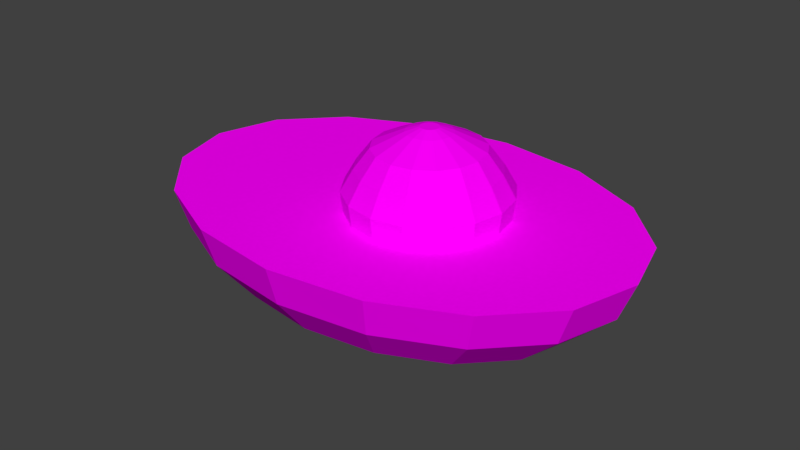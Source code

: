 # Source: avocado.blend  (saved by Blender 2.79.0; exported with 4.5.12 LTS)
import bpy
from mathutils import Matrix  # noqa: F401  (used for matrix-valued properties, if any)

bpy.ops.wm.read_factory_settings(use_empty=True)
scene = bpy.context.scene
scene.name = 'Scene'

# ---- collections
col_collection_1 = bpy.data.collections.new('Collection 1'); scene.collection.children.link(col_collection_1)

# ---- images (referenced by path relative to the original .blend; pixels are not part of the script)
import os
ASSET_DIR = os.environ.get("B2B_ASSET_DIR", "")  # directory of the original .blend (textures are referenced by path, not embedded)
HERE = os.path.dirname(os.path.abspath(__file__))  # packed textures are extracted next to this script under _unpacked/

def load_image(name, relpath, width, height, colorspace="sRGB"):
    """Load a texture the original file referenced (path relative to the .blend, or extracted next to this script)."""
    p = next((c for c in (os.path.join(HERE, relpath), os.path.join(ASSET_DIR, relpath)) if relpath and os.path.exists(c)), "")
    if p:
        img = bpy.data.images.load(p, check_existing=True)
        img.name = name
    else:  # same state as the original file: an image datablock whose file is absent (Cycles renders it pink)
        img = bpy.data.images.new(name, width, height)
        img.source = "FILE"
        img.filepath = "//" + (relpath or name)
    img.colorspace_settings.name = colorspace
    return img
img_avocado = load_image('avocado', 'avocado.png', 1024, 1024, 'sRGB')

# ---- materials (node trees are filled in below, after node groups)
mat_avocado = bpy.data.materials.new('avocado')
mat_avocado.alpha_threshold = 0.0
mat_avocado.roughness = 0.5

# ---- material node trees
mat_avocado.use_nodes = True; mat_avocado.node_tree.nodes.clear()
_N = mat_avocado.node_tree.nodes; _L = mat_avocado.node_tree.links
n0 = _N.new('ShaderNodeOutputMaterial'); n0.name = 'Material Output'; n0.location = (300, 300)
n1 = _N.new('ShaderNodeBsdfDiffuse'); n1.name = 'Diffuse BSDF'; n1.location = (10, 300)
n2 = _N.new('ShaderNodeTexImage'); n2.name = 'Image Texture'; n2.location = (-180, 300)
n2.width = 140
n2.image = img_avocado
_L.new(n1.outputs[0], n0.inputs[0])
_L.new(n2.outputs[0], n1.inputs[0])
n0.is_active_output = True

# ---- world
world_world = bpy.data.worlds.new('World'); scene.world = world_world
world_world.color = (0.05088, 0.05088, 0.05088)
world_world.use_sun_shadow = False
world_world.sun_shadow_jitter_overblur = 0.0
world_world.cycles.sampling_method = 'MANUAL'

# ---- meshes
me_circle_001 = bpy.data.meshes.new('Circle.001')
me_circle_001.from_pydata([(4.444e-08, 1.383, 0.0), (-0.7599, 1.278, 0.0), (-1.404, 0.9781, 0.0), (-1.835, 0.5294, 0.0), (-1.986, -6.521e-08, 0.0), (-1.835, -0.5294, 0.0), (-1.404, -0.9781, 0.0), (-0.7599, -1.278, 0.0), (-2.554e-07, -1.383, 0.0), (0.7599, -1.278, 0.0), (1.404, -0.9781, 0.0), (1.835, -0.5294, 0.0), (1.986, 1.175e-08, 0.0), (1.835, 0.5294, 0.0), (1.404, 0.9781, 0.0), (0.7599, 1.278, 0.0), (0.2713, 0.6219, 0.0), (0.0333, 0.5746, 0.0), (-0.1685, 0.4397, 0.0), (-0.3033, 0.238, 0.0), (-0.3506, -2.296e-08, 0.0), (-0.3033, -0.238, 0.0), (-0.1685, -0.4397, 0.0), (0.0333, -0.5746, 0.0), (0.2713, -0.6219, 0.0), (0.5093, -0.5746, 0.0), (0.711, -0.4397, 0.0), (0.8458, -0.238, 0.0), (0.8932, 1.164e-08, 0.0), (0.8458, 0.238, 0.0), (0.711, 0.4397, 0.0), (0.5093, 0.5746, 0.0), (0.2713, 0.5483, 0.338), (0.06145, 0.5066, 0.338), (-0.1164, 0.3877, 0.338), (-0.2353, 0.2098, 0.338), (-0.277, -1.892e-08, 0.338), (-0.2353, -0.2098, 0.338), (-0.1164, -0.3877, 0.338), (0.06145, -0.5066, 0.338), (0.2713, -0.5483, 0.338), (0.4811, -0.5066, 0.338), (0.659, -0.3877, 0.338), (0.7779, -0.2098, 0.338), (0.8196, 1.159e-08, 0.338), (0.7779, 0.2098, 0.338), (0.659, 0.3877, 0.338), (0.4811, 0.5066, 0.338), (0.2713, 0.4276, 0.4973), (0.1077, 0.395, 0.4973), (-0.03105, 0.3023, 0.4973), (-0.1237, 0.1636, 0.4973), (-0.1563, -1.229e-08, 0.4973), (-0.1237, -0.1636, 0.4973), (-0.03105, -0.3023, 0.4973), (0.1077, -0.395, 0.4973), (0.2713, -0.4276, 0.4973), (0.4349, -0.395, 0.4973), (0.5736, -0.3023, 0.4973), (0.6663, -0.1636, 0.4973), (0.6989, 1.15e-08, 0.4973), (0.6663, 0.1636, 0.4973), (0.5736, 0.3023, 0.4973), (0.4349, 0.395, 0.4973), (0.2713, 0.1809, 0.6152), (0.2021, 0.1671, 0.6152), (0.1434, 0.1279, 0.6152), (0.1042, 0.06923, 0.6152), (0.09039, 1.723e-10, 0.6152), (0.1042, -0.06923, 0.6152), (0.1434, -0.1279, 0.6152), (0.2021, -0.1671, 0.6152), (0.2713, -0.1809, 0.6152), (0.3405, -0.1671, 0.6152), (0.3992, -0.1279, 0.6152), (0.4384, -0.06923, 0.6152), (0.4522, 1.024e-08, 0.6152), (0.4384, 0.06923, 0.6152), (0.3992, 0.1279, 0.6152), (0.3405, 0.1671, 0.6152), (0.2713, 0.07336, 0.6506), (0.2432, 0.06778, 0.6506), (0.2194, 0.05187, 0.6506), (0.2035, 0.02807, 0.6506), (0.1979, 5.053e-09, 0.6506), (0.2035, -0.02807, 0.6506), (0.2194, -0.05187, 0.6506), (0.2432, -0.06778, 0.6506), (0.2713, -0.07336, 0.6506), (0.2994, -0.06778, 0.6506), (0.3232, -0.05187, 0.6506), (0.3391, -0.02807, 0.6506), (0.3446, 9.134e-09, 0.6506), (0.3391, 0.02807, 0.6506), (0.3232, 0.05187, 0.6506), (0.2994, 0.06778, 0.6506), (2.982e-08, 1.298, -0.3094), (-0.7131, 1.199, -0.3094), (-1.318, 0.9179, -0.3094), (-1.722, 0.4968, -0.3094), (-1.863, -5.861e-08, -0.3094), (-1.722, -0.4968, -0.3094), (-1.318, -0.9179, -0.3094), (-0.7131, -1.199, -0.3094), (-2.515e-07, -1.298, -0.3094), (0.7131, -1.199, -0.3094), (1.318, -0.9179, -0.3094), (1.722, -0.4968, -0.3094), (1.863, 1.361e-08, -0.3094), (1.722, 0.4968, -0.3094), (1.318, 0.9179, -0.3094), (0.7131, 1.199, -0.3094), (1.777e-08, 1.051, -0.622), (-0.5774, 0.971, -0.622), (-1.067, 0.7432, -0.622), (-1.394, 0.4022, -0.622), (-1.509, -4.604e-08, -0.622), (-1.394, -0.4022, -0.622), (-1.067, -0.7432, -0.622), (-0.5774, -0.971, -0.622), (-2.1e-07, -1.051, -0.622), (0.5774, -0.971, -0.622), (1.067, -0.7432, -0.622), (1.394, -0.4022, -0.622), (1.509, 1.244e-08, -0.622), (1.394, 0.4022, -0.622), (1.067, 0.7432, -0.622), (0.5774, 0.971, -0.622), (-1.554e-08, 0.6864, -0.8933), (-0.377, 0.6341, -0.8933), (-0.6967, 0.4853, -0.8933), (-0.9102, 0.2627, -0.8933), (-0.9852, -2.877e-08, -0.8933), (-0.9102, -0.2627, -0.8933), (-0.6967, -0.4853, -0.8933), (-0.377, -0.6341, -0.8933), (-1.643e-07, -0.6864, -0.8933), (0.377, -0.6341, -0.8933), (0.6967, -0.4853, -0.8933), (0.9102, -0.2627, -0.8933), (0.9852, 9.416e-09, -0.8933), (0.9102, 0.2627, -0.8933), (0.6967, 0.4853, -0.8933), (0.377, 0.6341, -0.8933), (-2.663e-08, 0.2145, -1.088), (-0.1178, 0.1982, -1.088), (-0.2178, 0.1517, -1.088), (-0.2845, 0.0821, -1.088), (-0.3079, -1.31e-09, -1.088), (-0.2845, -0.0821, -1.088), (-0.2178, -0.1517, -1.088), (-0.1178, -0.1982, -1.088), (-7.312e-08, -0.2145, -1.088), (0.1178, -0.1982, -1.088), (0.2178, -0.1517, -1.088), (0.2845, -0.0821, -1.088), (0.3079, 1.063e-08, -1.088), (0.2845, 0.0821, -1.088), (0.2178, 0.1517, -1.088), (0.1178, 0.1982, -1.088), (0.5179, 0.5955, 0.169), (0.727, 0.4558, 0.169), (0.2713, -0.6445, 0.169), (0.02463, -0.5955, 0.169), (0.02463, 0.5955, 0.169), (0.2713, 0.6445, 0.169), (0.5179, -0.5955, 0.169), (-0.1845, 0.4558, 0.169), (0.727, -0.4558, 0.169), (-0.3242, 0.2467, 0.169), (0.8668, -0.2467, 0.169), (-0.3733, -2.326e-08, 0.169), (0.9158, 1.26e-08, 0.169), (-0.3242, -0.2467, 0.169), (0.8668, 0.2467, 0.169), (-0.1845, -0.4558, 0.169)], [], [(0, 1, 17, 16), (15, 0, 16, 31), (14, 15, 31, 30), (13, 14, 30, 29), (12, 13, 29, 28), (11, 12, 28, 27), (10, 11, 27, 26), (9, 10, 26, 25), (8, 9, 25, 24), (7, 8, 24, 23), (6, 7, 23, 22), (5, 6, 22, 21), (4, 5, 21, 20), (3, 4, 20, 19), (2, 3, 19, 18), (1, 2, 18, 17), (160, 47, 46, 161), (162, 40, 39, 163), (164, 33, 32, 165), (165, 32, 47, 160), (166, 41, 40, 162), (167, 34, 33, 164), (168, 42, 41, 166), (169, 35, 34, 167), (170, 43, 42, 168), (171, 36, 35, 169), (172, 44, 43, 170), (173, 37, 36, 171), (174, 45, 44, 172), (175, 38, 37, 173), (161, 46, 45, 174), (163, 39, 38, 175), (45, 61, 60, 44), (38, 54, 53, 37), (46, 62, 61, 45), (39, 55, 54, 38), (47, 63, 62, 46), (40, 56, 55, 39), (33, 49, 48, 32), (32, 48, 63, 47), (41, 57, 56, 40), (34, 50, 49, 33), (42, 58, 57, 41), (35, 51, 50, 34), (43, 59, 58, 42), (36, 52, 51, 35), (44, 60, 59, 43), (37, 53, 52, 36), (51, 67, 66, 50), (59, 75, 74, 58), (52, 68, 67, 51), (60, 76, 75, 59), (53, 69, 68, 52), (61, 77, 76, 60), (54, 70, 69, 53), (62, 78, 77, 61), (55, 71, 70, 54), (63, 79, 78, 62), (56, 72, 71, 55), (49, 65, 64, 48), (48, 64, 79, 63), (57, 73, 72, 56), (50, 66, 65, 49), (58, 74, 73, 57), (72, 88, 87, 71), (65, 81, 80, 64), (64, 80, 95, 79), (73, 89, 88, 72), (66, 82, 81, 65), (74, 90, 89, 73), (67, 83, 82, 66), (75, 91, 90, 74), (68, 84, 83, 67), (76, 92, 91, 75), (69, 85, 84, 68), (77, 93, 92, 76), (70, 86, 85, 69), (78, 94, 93, 77), (71, 87, 86, 70), (79, 95, 94, 78), (84, 93, 94, 83), (83, 94, 95, 82), (80, 81, 82, 95), (85, 92, 93, 84), (86, 91, 92, 85), (87, 90, 91, 86), (88, 89, 90, 87), (8, 104, 105, 9), (1, 97, 98, 2), (9, 105, 106, 10), (2, 98, 99, 3), (10, 106, 107, 11), (3, 99, 100, 4), (11, 107, 108, 12), (4, 100, 101, 5), (12, 108, 109, 13), (5, 101, 102, 6), (13, 109, 110, 14), (6, 102, 103, 7), (14, 110, 111, 15), (7, 103, 104, 8), (0, 96, 97, 1), (15, 111, 96, 0), (107, 123, 124, 108), (100, 116, 117, 101), (108, 124, 125, 109), (101, 117, 118, 102), (109, 125, 126, 110), (102, 118, 119, 103), (110, 126, 127, 111), (103, 119, 120, 104), (96, 112, 113, 97), (111, 127, 112, 96), (104, 120, 121, 105), (97, 113, 114, 98), (105, 121, 122, 106), (98, 114, 115, 99), (106, 122, 123, 107), (99, 115, 116, 100), (113, 129, 130, 114), (121, 137, 138, 122), (114, 130, 131, 115), (122, 138, 139, 123), (115, 131, 132, 116), (123, 139, 140, 124), (116, 132, 133, 117), (124, 140, 141, 125), (117, 133, 134, 118), (125, 141, 142, 126), (118, 134, 135, 119), (126, 142, 143, 127), (119, 135, 136, 120), (112, 128, 129, 113), (127, 143, 128, 112), (120, 136, 137, 121), (134, 150, 151, 135), (142, 158, 159, 143), (135, 151, 152, 136), (128, 144, 145, 129), (143, 159, 144, 128), (136, 152, 153, 137), (129, 145, 146, 130), (137, 153, 154, 138), (130, 146, 147, 131), (138, 154, 155, 139), (131, 147, 148, 132), (139, 155, 156, 140), (132, 148, 149, 133), (140, 156, 157, 141), (133, 149, 150, 134), (141, 157, 158, 142), (149, 148, 156, 155), (150, 149, 155, 154), (151, 150, 154, 153), (152, 151, 153), (148, 147, 157, 156), (147, 146, 158, 157), (146, 145, 159, 158), (144, 159, 145), (23, 163, 175, 22), (30, 161, 174, 29), (22, 175, 173, 21), (29, 174, 172, 28), (21, 173, 171, 20), (28, 172, 170, 27), (20, 171, 169, 19), (27, 170, 168, 26), (19, 169, 167, 18), (26, 168, 166, 25), (18, 167, 164, 17), (25, 166, 162, 24), (16, 165, 160, 31), (17, 164, 165, 16), (24, 162, 163, 23), (31, 160, 161, 30)])
_uv = me_circle_001.uv_layers.new(name='UVMap')
_uv.uv.foreach_set('vector', [0.7645, 0.9596, 0.6841, 0.9512, 0.7653, 0.8744, 0.7905, 0.8785, 0.8442, 0.9459, 0.7645, 0.9596, 0.7905, 0.8785, 0.8154, 0.8727, 0.911, 0.9121, 0.8442, 0.9459, 0.8154, 0.8727, 0.8362, 0.8578, 0.9548, 0.8634, 0.911, 0.9121, 0.8362, 0.8578, 0.8497, 0.8361, 0.9689, 0.8071, 0.9548, 0.8634, 0.8497, 0.8361, 0.8538, 0.8109, 0.9511, 0.7519, 0.9689, 0.8071, 0.8538, 0.8109, 0.848, 0.786, 0.9043, 0.7061, 0.9511, 0.7519, 0.848, 0.786, 0.8331, 0.7652, 0.8354, 0.6768, 0.9043, 0.7061, 0.8331, 0.7652, 0.8114, 0.7517, 0.755, 0.6683, 0.8354, 0.6768, 0.8114, 0.7517, 0.7862, 0.7475, 0.6753, 0.682, 0.755, 0.6683, 0.7862, 0.7475, 0.7613, 0.7533, 0.6085, 0.7158, 0.6753, 0.682, 0.7613, 0.7533, 0.7405, 0.7682, 0.5647, 0.7645, 0.6085, 0.7158, 0.7405, 0.7682, 0.727, 0.7899, 0.5506, 0.8208, 0.5647, 0.7645, 0.727, 0.7899, 0.7228, 0.8152, 0.5684, 0.876, 0.5506, 0.8208, 0.7228, 0.8152, 0.7286, 0.8401, 0.6153, 0.9218, 0.5684, 0.876, 0.7286, 0.8401, 0.7435, 0.8609, 0.6841, 0.9512, 0.6153, 0.9218, 0.7435, 0.8609, 0.7653, 0.8744, 0.4537, 0.7509, 0.414, 0.758, 0.3981, 0.7208, 0.4321, 0.6991, 0.1712, 0.7513, 0.2106, 0.76, 0.211, 0.8004, 0.1713, 0.8075, 0.4323, 0.8591, 0.3992, 0.836, 0.4144, 0.7985, 0.4538, 0.8071, 0.4538, 0.8071, 0.4144, 0.7985, 0.414, 0.758, 0.4537, 0.7509, 0.1927, 0.6994, 0.2258, 0.7225, 0.2106, 0.76, 0.1712, 0.7513, 0.3927, 0.8988, 0.3709, 0.8648, 0.3992, 0.836, 0.4323, 0.8591, 0.2324, 0.6596, 0.2541, 0.6936, 0.2258, 0.7225, 0.1927, 0.6994, 0.3408, 0.9204, 0.3337, 0.8807, 0.3709, 0.8648, 0.3927, 0.8988, 0.2842, 0.638, 0.2913, 0.6778, 0.2541, 0.6936, 0.2324, 0.6596, 0.2846, 0.9205, 0.2933, 0.8811, 0.3337, 0.8807, 0.3408, 0.9204, 0.3404, 0.638, 0.3317, 0.6774, 0.2913, 0.6778, 0.2842, 0.638, 0.2327, 0.899, 0.2558, 0.866, 0.2933, 0.8811, 0.2846, 0.9205, 0.3923, 0.6594, 0.3692, 0.6925, 0.3317, 0.6774, 0.3404, 0.638, 0.1929, 0.8594, 0.2269, 0.8376, 0.2558, 0.866, 0.2327, 0.899, 0.4321, 0.6991, 0.3981, 0.7208, 0.3692, 0.6925, 0.3923, 0.6594, 0.1713, 0.8075, 0.211, 0.8004, 0.2269, 0.8376, 0.1929, 0.8594, 0.3692, 0.6925, 0.3496, 0.7213, 0.3246, 0.7115, 0.3317, 0.6774, 0.2269, 0.8376, 0.2561, 0.8185, 0.2754, 0.8371, 0.2558, 0.866, 0.3981, 0.7208, 0.3689, 0.7399, 0.3496, 0.7213, 0.3692, 0.6925, 0.211, 0.8004, 0.2453, 0.7939, 0.2561, 0.8185, 0.2269, 0.8376, 0.414, 0.758, 0.3797, 0.7645, 0.3689, 0.7399, 0.3981, 0.7208, 0.2106, 0.76, 0.2448, 0.7671, 0.2453, 0.7939, 0.211, 0.8004, 0.3992, 0.836, 0.3704, 0.8163, 0.3802, 0.7913, 0.4144, 0.7985, 0.4144, 0.7985, 0.3802, 0.7913, 0.3797, 0.7645, 0.414, 0.758, 0.2258, 0.7225, 0.2546, 0.7421, 0.2448, 0.7671, 0.2106, 0.76, 0.3709, 0.8648, 0.3518, 0.8356, 0.3704, 0.8163, 0.3992, 0.836, 0.2541, 0.6936, 0.2732, 0.7228, 0.2546, 0.7421, 0.2258, 0.7225, 0.3337, 0.8807, 0.3272, 0.8464, 0.3518, 0.8356, 0.3709, 0.8648, 0.2913, 0.6778, 0.2978, 0.7121, 0.2732, 0.7228, 0.2541, 0.6936, 0.2933, 0.8811, 0.3004, 0.8469, 0.3272, 0.8464, 0.3337, 0.8807, 0.3317, 0.6774, 0.3246, 0.7115, 0.2978, 0.7121, 0.2913, 0.6778, 0.2558, 0.866, 0.2754, 0.8371, 0.3004, 0.8469, 0.2933, 0.8811, 0.3272, 0.8464, 0.3186, 0.8057, 0.3283, 0.8014, 0.3518, 0.8356, 0.2978, 0.7121, 0.3064, 0.7527, 0.2967, 0.7571, 0.2732, 0.7228, 0.3004, 0.8469, 0.308, 0.806, 0.3186, 0.8057, 0.3272, 0.8464, 0.3246, 0.7115, 0.317, 0.7524, 0.3064, 0.7527, 0.2978, 0.7121, 0.2754, 0.8371, 0.2981, 0.8023, 0.308, 0.806, 0.3004, 0.8469, 0.3496, 0.7213, 0.3269, 0.7562, 0.317, 0.7524, 0.3246, 0.7115, 0.2561, 0.8185, 0.2903, 0.795, 0.2981, 0.8023, 0.2754, 0.8371, 0.3689, 0.7399, 0.3347, 0.7634, 0.3269, 0.7562, 0.3496, 0.7213, 0.2453, 0.7939, 0.286, 0.7853, 0.2903, 0.795, 0.2561, 0.8185, 0.3797, 0.7645, 0.339, 0.7731, 0.3347, 0.7634, 0.3689, 0.7399, 0.2448, 0.7671, 0.2857, 0.7747, 0.286, 0.7853, 0.2453, 0.7939, 0.3704, 0.8163, 0.3356, 0.7936, 0.3393, 0.7837, 0.3802, 0.7913, 0.3802, 0.7913, 0.3393, 0.7837, 0.339, 0.7731, 0.3797, 0.7645, 0.2546, 0.7421, 0.2894, 0.7648, 0.2857, 0.7747, 0.2448, 0.7671, 0.3518, 0.8356, 0.3283, 0.8014, 0.3356, 0.7936, 0.3704, 0.8163, 0.2732, 0.7228, 0.2967, 0.7571, 0.2894, 0.7648, 0.2546, 0.7421, 0.2857, 0.7747, 0.302, 0.7775, 0.3021, 0.7816, 0.286, 0.7853, 0.3356, 0.7936, 0.3216, 0.7848, 0.323, 0.7809, 0.3393, 0.7837, 0.3393, 0.7837, 0.323, 0.7809, 0.3229, 0.7768, 0.339, 0.7731, 0.2894, 0.7648, 0.3035, 0.7736, 0.302, 0.7775, 0.2857, 0.7747, 0.3283, 0.8014, 0.3187, 0.7878, 0.3216, 0.7848, 0.3356, 0.7936, 0.2967, 0.7571, 0.3063, 0.7706, 0.3035, 0.7736, 0.2894, 0.7648, 0.3186, 0.8057, 0.3149, 0.7896, 0.3187, 0.7878, 0.3283, 0.8014, 0.3064, 0.7527, 0.3101, 0.7689, 0.3063, 0.7706, 0.2967, 0.7571, 0.308, 0.806, 0.3108, 0.7897, 0.3149, 0.7896, 0.3186, 0.8057, 0.317, 0.7524, 0.3142, 0.7687, 0.3101, 0.7689, 0.3064, 0.7527, 0.2981, 0.8023, 0.3069, 0.7883, 0.3108, 0.7897, 0.308, 0.806, 0.3269, 0.7562, 0.3181, 0.7702, 0.3142, 0.7687, 0.317, 0.7524, 0.2903, 0.795, 0.3039, 0.7854, 0.3069, 0.7883, 0.2981, 0.8023, 0.3347, 0.7634, 0.3211, 0.773, 0.3181, 0.7702, 0.3269, 0.7562, 0.286, 0.7853, 0.3021, 0.7816, 0.3039, 0.7854, 0.2903, 0.795, 0.339, 0.7731, 0.3229, 0.7768, 0.3211, 0.773, 0.3347, 0.7634, 0.6191, 0.5963, 0.6794, 0.4508, 0.7015, 0.473, 0.6504, 0.5963, 0.6504, 0.5963, 0.7015, 0.473, 0.7135, 0.5019, 0.6794, 0.5843, 0.7135, 0.5332, 0.7015, 0.5622, 0.6794, 0.5843, 0.7135, 0.5019, 0.5902, 0.5843, 0.6504, 0.4388, 0.6794, 0.4508, 0.6191, 0.5963, 0.568, 0.5622, 0.6191, 0.4388, 0.6504, 0.4388, 0.5902, 0.5843, 0.556, 0.5332, 0.5902, 0.4508, 0.6191, 0.4388, 0.568, 0.5622, 0.556, 0.5019, 0.568, 0.473, 0.5902, 0.4508, 0.556, 0.5332, 0.3956, 0.4293, 0.3726, 0.3989, 0.4256, 0.3433, 0.4584, 0.361, 0.1119, 0.2048, 0.1447, 0.2226, 0.1169, 0.2871, 0.07951, 0.2839, 0.4584, 0.361, 0.4256, 0.3433, 0.4534, 0.2787, 0.4908, 0.282, 0.07951, 0.2839, 0.1169, 0.2871, 0.1152, 0.3475, 0.07952, 0.3586, 0.4908, 0.282, 0.4534, 0.2787, 0.4551, 0.2183, 0.4908, 0.2073, 0.07952, 0.3586, 0.1152, 0.3475, 0.1355, 0.3959, 0.1066, 0.4177, 0.4908, 0.2073, 0.4551, 0.2183, 0.4349, 0.17, 0.4637, 0.1482, 0.1066, 0.4177, 0.1355, 0.3959, 0.1764, 0.4286, 0.156, 0.4599, 0.4637, 0.1482, 0.4349, 0.17, 0.3939, 0.1372, 0.4143, 0.1059, 0.156, 0.4599, 0.1764, 0.4286, 0.235, 0.4436, 0.2278, 0.4804, 0.4143, 0.1059, 0.3939, 0.1372, 0.3354, 0.1223, 0.3425, 0.08543, 0.2278, 0.4804, 0.235, 0.4436, 0.3047, 0.4345, 0.3127, 0.471, 0.3425, 0.08543, 0.3354, 0.1223, 0.2657, 0.1313, 0.2576, 0.09484, 0.3127, 0.471, 0.3047, 0.4345, 0.3726, 0.3989, 0.3956, 0.4293, 0.1747, 0.1365, 0.1977, 0.167, 0.1447, 0.2226, 0.1119, 0.2048, 0.2576, 0.09484, 0.2657, 0.1313, 0.1977, 0.167, 0.1747, 0.1365, 0.4551, 0.2183, 0.4126, 0.2344, 0.3979, 0.1978, 0.4349, 0.17, 0.1355, 0.3959, 0.1724, 0.368, 0.2036, 0.3922, 0.1764, 0.4286, 0.4349, 0.17, 0.3979, 0.1978, 0.3667, 0.1737, 0.3939, 0.1372, 0.1764, 0.4286, 0.2036, 0.3922, 0.2474, 0.4014, 0.235, 0.4436, 0.3939, 0.1372, 0.3667, 0.1737, 0.3229, 0.1644, 0.3354, 0.1223, 0.235, 0.4436, 0.2474, 0.4014, 0.2985, 0.393, 0.3047, 0.4345, 0.3354, 0.1223, 0.3229, 0.1644, 0.2718, 0.1729, 0.2657, 0.1313, 0.3047, 0.4345, 0.2985, 0.393, 0.3479, 0.366, 0.3726, 0.3989, 0.1977, 0.167, 0.2224, 0.1998, 0.183, 0.2399, 0.1447, 0.2226, 0.2657, 0.1313, 0.2718, 0.1729, 0.2224, 0.1998, 0.1977, 0.167, 0.3726, 0.3989, 0.3479, 0.366, 0.3873, 0.3259, 0.4256, 0.3433, 0.1447, 0.2226, 0.183, 0.2399, 0.1609, 0.2867, 0.1169, 0.2871, 0.4256, 0.3433, 0.3873, 0.3259, 0.4094, 0.2791, 0.4534, 0.2787, 0.1169, 0.2871, 0.1609, 0.2867, 0.1577, 0.3314, 0.1152, 0.3475, 0.4534, 0.2787, 0.4094, 0.2791, 0.4126, 0.2344, 0.4551, 0.2183, 0.1152, 0.3475, 0.1577, 0.3314, 0.1724, 0.368, 0.1355, 0.3959, 0.183, 0.2399, 0.2236, 0.2574, 0.2093, 0.2855, 0.1609, 0.2867, 0.3873, 0.3259, 0.3467, 0.3085, 0.3611, 0.2804, 0.4094, 0.2791, 0.1609, 0.2867, 0.2093, 0.2855, 0.2065, 0.3129, 0.1577, 0.3314, 0.4094, 0.2791, 0.3611, 0.2804, 0.3639, 0.253, 0.4126, 0.2344, 0.1577, 0.3314, 0.2065, 0.3129, 0.2153, 0.3356, 0.1724, 0.368, 0.4126, 0.2344, 0.3639, 0.253, 0.355, 0.2302, 0.3979, 0.1978, 0.1724, 0.368, 0.2153, 0.3356, 0.2348, 0.3504, 0.2036, 0.3922, 0.3979, 0.1978, 0.355, 0.2302, 0.3355, 0.2155, 0.3667, 0.1737, 0.2036, 0.3922, 0.2348, 0.3504, 0.2619, 0.3552, 0.2474, 0.4014, 0.3667, 0.1737, 0.3355, 0.2155, 0.3084, 0.2106, 0.3229, 0.1644, 0.2474, 0.4014, 0.2619, 0.3552, 0.2928, 0.3491, 0.2985, 0.393, 0.3229, 0.1644, 0.3084, 0.2106, 0.2775, 0.2167, 0.2718, 0.1729, 0.2985, 0.393, 0.2928, 0.3491, 0.3226, 0.3325, 0.3479, 0.366, 0.2224, 0.1998, 0.2478, 0.2334, 0.2236, 0.2574, 0.183, 0.2399, 0.2718, 0.1729, 0.2775, 0.2167, 0.2478, 0.2334, 0.2224, 0.1998, 0.3479, 0.366, 0.3226, 0.3325, 0.3467, 0.3085, 0.3873, 0.3259, 0.2619, 0.3552, 0.2781, 0.3045, 0.2873, 0.3025, 0.2928, 0.3491, 0.3084, 0.2106, 0.2922, 0.2613, 0.283, 0.2633, 0.2775, 0.2167, 0.2928, 0.3491, 0.2873, 0.3025, 0.2962, 0.2975, 0.3226, 0.3325, 0.2478, 0.2334, 0.2741, 0.2683, 0.2669, 0.2754, 0.2236, 0.2574, 0.2775, 0.2167, 0.283, 0.2633, 0.2741, 0.2683, 0.2478, 0.2334, 0.3226, 0.3325, 0.2962, 0.2975, 0.3034, 0.2904, 0.3467, 0.3085, 0.2236, 0.2574, 0.2669, 0.2754, 0.2624, 0.2838, 0.2093, 0.2855, 0.3467, 0.3085, 0.3034, 0.2904, 0.3079, 0.2821, 0.3611, 0.2804, 0.2093, 0.2855, 0.2624, 0.2838, 0.2615, 0.292, 0.2065, 0.3129, 0.3611, 0.2804, 0.3079, 0.2821, 0.3089, 0.2739, 0.3639, 0.253, 0.2065, 0.3129, 0.2615, 0.292, 0.2641, 0.2988, 0.2153, 0.3356, 0.3639, 0.253, 0.3089, 0.2739, 0.3062, 0.267, 0.355, 0.2302, 0.2153, 0.3356, 0.2641, 0.2988, 0.2699, 0.3032, 0.2348, 0.3504, 0.355, 0.2302, 0.3062, 0.267, 0.3004, 0.2626, 0.3355, 0.2155, 0.2348, 0.3504, 0.2699, 0.3032, 0.2781, 0.3045, 0.2619, 0.3552, 0.3355, 0.2155, 0.3004, 0.2626, 0.2922, 0.2613, 0.3084, 0.2106, 0.6561, 0.3244, 0.6301, 0.2826, 0.9715, 0.1851, 0.9715, 0.2344, 0.7041, 0.3524, 0.6561, 0.3244, 0.9715, 0.2344, 0.9455, 0.2835, 0.7668, 0.3624, 0.7041, 0.3524, 0.9455, 0.2835, 0.8975, 0.3251, 0.8347, 0.3528, 0.7668, 0.3624, 0.8975, 0.3251, 0.6301, 0.2826, 0.6301, 0.2334, 0.9455, 0.1433, 0.9715, 0.1851, 0.6301, 0.2334, 0.6561, 0.1843, 0.8975, 0.1153, 0.9455, 0.1433, 0.6561, 0.1843, 0.7041, 0.1427, 0.8347, 0.1054, 0.8975, 0.1153, 0.7668, 0.115, 0.8347, 0.1054, 0.7041, 0.1427, 0.1256, 0.8164, 0.1713, 0.8075, 0.1929, 0.8594, 0.154, 0.8851, 0.471, 0.6733, 0.4321, 0.6991, 0.3923, 0.6594, 0.4184, 0.6208, 0.154, 0.8851, 0.1929, 0.8594, 0.2327, 0.899, 0.2066, 0.9377, 0.4184, 0.6208, 0.3923, 0.6594, 0.3404, 0.638, 0.3497, 0.5923, 0.2066, 0.9377, 0.2327, 0.899, 0.2846, 0.9205, 0.2753, 0.9662, 0.3497, 0.5923, 0.3404, 0.638, 0.2842, 0.638, 0.2753, 0.5923, 0.2753, 0.9662, 0.2846, 0.9205, 0.3408, 0.9204, 0.3497, 0.9662, 0.2753, 0.5923, 0.2842, 0.638, 0.2324, 0.6596, 0.2066, 0.6208, 0.3497, 0.9662, 0.3408, 0.9204, 0.3927, 0.8988, 0.4184, 0.9377, 0.2066, 0.6208, 0.2324, 0.6596, 0.1927, 0.6994, 0.154, 0.6733, 0.4184, 0.9377, 0.3927, 0.8988, 0.4323, 0.8591, 0.471, 0.8851, 0.154, 0.6733, 0.1927, 0.6994, 0.1712, 0.7513, 0.1256, 0.742, 0.4994, 0.8164, 0.4538, 0.8071, 0.4537, 0.7509, 0.4994, 0.742, 0.471, 0.8851, 0.4323, 0.8591, 0.4538, 0.8071, 0.4994, 0.8164, 0.1256, 0.742, 0.1712, 0.7513, 0.1713, 0.8075, 0.1256, 0.8164, 0.4994, 0.742, 0.4537, 0.7509, 0.4321, 0.6991, 0.471, 0.6733])
me_circle_001.materials.append(mat_avocado)
me_circle_001.use_remesh_preserve_volume = False
me_circle_001.use_remesh_preserve_attributes = False
me_circle_001.use_mirror_vertex_groups = False
me_circle_001.use_paint_bone_selection = False
me_circle_001.use_paint_mask = True
me_circle_001.update()

# ---- objects
ob_circle = bpy.data.objects.new('Circle', me_circle_001)

# ---- transforms, parenting, visibility, modifiers, constraints
ob_circle.location = (0.0, 0.0, 0.0)
ob_circle.lineart.crease_threshold = 0.0

# ---- collection membership
col_collection_1.objects.link(ob_circle)

# ---- scene / render settings (as saved in the file)
scene.frame_start = 1; scene.frame_end = 250; scene.frame_set(1)
scene.render.engine = 'CYCLES'
scene.render.resolution_percentage = 50
scene.render.dither_intensity = 0.0
scene.cycles.use_denoising = False
scene.cycles.samples = 128
scene.cycles.sampling_pattern = 'TABULATED_SOBOL'
scene.cycles.use_adaptive_sampling = False
scene.cycles.use_light_tree = False
scene.cycles.blur_glossy = 0.0
scene.cycles.sample_clamp_indirect = 0.0
scene.view_settings.view_transform = 'Standard'
bpy.context.view_layer.update()

# ---- added for rendering (the .blend has no active camera and no usable light): camera, sun
cam_auto = bpy.data.cameras.new('AutoCamera')
cam_auto.lens = 50.0
cam_auto.sensor_width = 36.0
cam_auto.clip_end = 1000.0
ob_auto_camera = bpy.data.objects.new('AutoCamera', cam_auto)
scene.collection.objects.link(ob_auto_camera)
ob_auto_camera.location = (4.75823, -5.70988, 3.58792)
ob_auto_camera.rotation_euler = (1.09748, -7.21219e-08, 0.694738)
scene.camera = ob_auto_camera
light_auto_sun = bpy.data.lights.new('AutoSun', 'SUN')
light_auto_sun.energy = 3.0
light_auto_sun.angle = 0.0523599
ob_auto_sun = bpy.data.objects.new('AutoSun', light_auto_sun)
scene.collection.objects.link(ob_auto_sun)
ob_auto_sun.rotation_euler = (0.872665, 0.174533, 0.523599)
bpy.context.view_layer.update()
